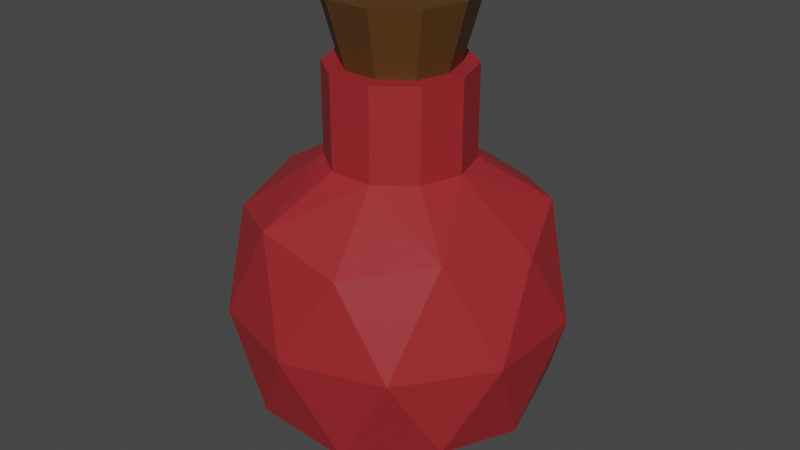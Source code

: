 # Source: MediumPotion.blend  (saved by Blender 2.82.7; exported with 4.5.12 LTS)
import bpy
from mathutils import Matrix  # noqa: F401  (used for matrix-valued properties, if any)

bpy.ops.wm.read_factory_settings(use_empty=True)
scene = bpy.context.scene
scene.name = 'Scene'

# ---- materials (node trees are filled in below, after node groups)
mat_wood = bpy.data.materials.new('Wood')
mat_wood.use_transparent_shadow = False
mat_potion = bpy.data.materials.new('Potion')
mat_potion.use_transparent_shadow = False

# ---- material node trees
mat_wood.use_nodes = True; mat_wood.node_tree.nodes.clear()
_N = mat_wood.node_tree.nodes; _L = mat_wood.node_tree.links
n0 = _N.new('ShaderNodeOutputMaterial'); n0.name = 'Вывод материала'; n0.location = (300, 300)
n1 = _N.new('ShaderNodeBsdfPrincipled'); n1.name = 'Принципиальный BSDF'; n1.location = (10, 300)
n1.distribution = 'GGX'
n1.subsurface_method = 'BURLEY'
n1.inputs[0].default_value = (0.0985, 0.04091, 0.009067, 1.0)
n1.inputs[3].default_value = 1.45
n1.inputs[27].default_value = (0.0, 0.0, 0.0, 1.0)
n1.inputs[28].default_value = 1.0
_L.new(n1.outputs[0], n0.inputs[0])
n0.is_active_output = True
mat_potion.use_nodes = True; mat_potion.node_tree.nodes.clear()
_N = mat_potion.node_tree.nodes; _L = mat_potion.node_tree.links
n0 = _N.new('ShaderNodeOutputMaterial'); n0.name = 'Вывод материала'; n0.location = (300, 300)
n1 = _N.new('ShaderNodeBsdfPrincipled'); n1.name = 'Принципиальный BSDF'; n1.location = (10, 300)
n1.distribution = 'GGX'
n1.subsurface_method = 'BURLEY'
n1.inputs[0].default_value = (0.3424, 0.02118, 0.02518, 1.0)
n1.inputs[3].default_value = 1.45
n1.inputs[27].default_value = (0.0, 0.0, 0.0, 1.0)
n1.inputs[28].default_value = 1.0
_L.new(n1.outputs[0], n0.inputs[0])
n0.is_active_output = True

# ---- world
world_world = bpy.data.worlds.new('World'); scene.world = world_world
world_world.use_nodes = True; world_world.node_tree.nodes.clear()
_N = world_world.node_tree.nodes; _L = world_world.node_tree.links
n0 = _N.new('ShaderNodeOutputWorld'); n0.name = 'World Output'; n0.location = (300, 300)
n1 = _N.new('ShaderNodeBackground'); n1.name = 'Background'; n1.location = (10, 300)
n1.inputs[0].default_value = (0.05088, 0.05088, 0.05088, 1.0)
_L.new(n1.outputs[0], n0.inputs[0])
n0.is_active_output = True
world_world.color = (0.05088, 0.05088, 0.05088)
world_world.use_sun_shadow = False
world_world.sun_shadow_jitter_overblur = 0.0

# ---- meshes
me_plug = bpy.data.meshes.new('Plug')
me_plug.from_pydata([(-0.007571, 0.0233, 0.1036), (0.01982, 0.0144, 0.1036), (0.007502, -0.02309, 0.1036), (0.02428, 8.747e-11, 0.1036), (-0.01964, -0.01427, 0.1036), (-0.01964, 0.01427, 0.1036), (0.007502, 0.02309, 0.1036), (-0.0245, 4.829e-11, 0.1036), (-0.007571, -0.0233, 0.1036), (0.01982, -0.0144, 0.1036), (-0.01007, 0.03099, 0.1328), (0.02636, 0.01915, 0.1328), (0.009976, -0.0307, 0.1328), (0.03228, 1.586e-10, 0.1328), (-0.02612, -0.01898, 0.1328), (-0.02612, 0.01898, 0.1328), (0.009976, 0.0307, 0.1328), (-0.03258, 1.065e-10, 0.1328), (-0.01007, -0.03099, 0.1328), (0.02636, -0.01915, 0.1328)], [], [(5, 7, 17, 15), (9, 3, 13, 19), (0, 5, 15, 10), (6, 0, 10, 16), (2, 9, 19, 12), (7, 4, 14, 17), (3, 1, 11, 13), (4, 8, 18, 14), (8, 2, 12, 18), (1, 6, 16, 11), (17, 14, 15), (14, 18, 10, 15), (16, 10, 18, 12), (12, 19, 11, 16), (13, 11, 19)])
_uv = me_plug.uv_layers.new(name='UVКарта')
_uv.uv.foreach_set('vector', [0.2273, 0.3937, 0.1818, 0.3937, 0.1818, 0.3937, 0.2273, 0.3937, 0.7273, 0.3937, 0.6818, 0.3937, 0.6818, 0.3937, 0.7273, 0.3937, 0.3636, 0.3937, 0.3182, 0.3937, 0.3182, 0.3937, 0.3636, 0.3937, 0.4091, 0.3937, 0.3636, 0.3937, 0.3636, 0.3937, 0.4091, 0.3937, 0.7727, 0.3937, 0.7273, 0.3937, 0.7273, 0.3937, 0.7727, 0.3937, 0.1818, 0.3937, 0.1364, 0.3937, 0.1364, 0.3937, 0.1818, 0.3937, 0.5909, 0.3937, 0.5455, 0.3937, 0.5455, 0.3937, 0.5909, 0.3937, 0.9545, 0.3937, 0.9091, 0.3937, 0.9091, 0.3937, 0.9545, 0.3937, 0.9091, 0.3937, 0.8636, 0.3937, 0.8636, 0.3937, 0.9091, 0.3937, 0.5455, 0.3937, 0.5, 0.3937, 0.5, 0.3937, 0.5455, 0.3937, 0.1818, 0.3937, 0.1364, 0.3937, 0.2273, 0.3937, 0.1364, 0.3937, 0.9091, 0.3937, 0.3636, 0.3937, 0.2273, 0.3937, 0.4091, 0.3937, 0.3636, 0.3937, 0.9091, 0.3937, 0.8636, 0.3937, 0.8636, 0.3937, 0.7273, 0.3937, 0.5455, 0.3937, 0.4091, 0.3937, 0.6818, 0.3937, 0.5455, 0.3937, 0.7273, 0.3937])
me_plug.materials.append(mat_wood)
me_plug.use_remesh_fix_poles = True
me_plug.use_remesh_preserve_attributes = False
me_plug.use_mirror_vertex_groups = False
me_plug.update()
me_potion = bpy.data.meshes.new('Potion')
me_potion.from_pydata([(-0.009815, 0.03021, 0.06336), (0.05358, -0.03893, -0.0385), (-0.02047, -0.06299, -0.0385), (-0.06623, 6.283e-11, -0.0385), (-0.02047, 0.06299, -0.0385), (0.05358, 0.03893, -0.0385), (0.02047, -0.06299, 0.0385), (-0.05358, -0.03893, 0.0385), (-0.05358, 0.03893, 0.0385), (0.02047, 0.06299, 0.0385), (0.06623, 6.283e-11, 0.0385), (0.0257, 0.01867, 0.06335), (-0.009725, -0.02993, -0.06369), (0.02546, -0.0185, -0.06369), (0.01946, -0.05991, -0.04526), (0.06299, 6.283e-11, -0.04526), (0.02546, 0.0185, -0.06369), (-0.03147, 7.537e-11, -0.06369), (-0.05096, -0.03702, -0.04526), (-0.009725, 0.02993, -0.06369), (-0.05096, 0.03702, -0.04526), (0.01946, 0.05991, -0.04526), (0.07042, -0.02288, 0.0), (0.07042, 0.02288, 0.0), (-1.795e-11, -0.07405, 0.0), (0.04352, -0.05991, 0.0), (-0.07042, -0.02288, 0.0), (-0.04352, -0.05991, 0.0), (-0.04352, 0.05991, 0.0), (-0.07042, 0.02288, 0.0), (0.04352, 0.05991, 0.0), (-1.795e-11, 0.07405, 0.0), (0.05096, -0.03702, 0.04526), (-0.01946, -0.05991, 0.04526), (-0.06299, 6.283e-11, 0.04526), (-0.01946, 0.05991, 0.04526), (0.05096, 0.03702, 0.04526), (0.009725, -0.02993, 0.06336), (0.03147, 7.537e-11, 0.06335), (-0.02546, -0.0185, 0.06336), (-0.02546, 0.0185, 0.06336), (0.009725, 0.02993, 0.06336), (-0.03176, 2.458e-11, 0.06336), (-0.009815, -0.03021, 0.06336), (0.0257, -0.01867, 0.06335), (0.009815, 0.03021, -0.06369), (-0.0257, 0.01867, -0.06369), (-0.0257, -0.01867, -0.06369), (0.03176, 2.458e-11, -0.06369), (0.009815, -0.03021, -0.06369), (-0.009725, -0.02993, -0.07075), (0.02546, -0.0185, -0.07075), (0.02546, 0.0185, -0.07075), (-0.03147, 7.537e-11, -0.07075), (-0.009725, 0.02993, -0.07075), (0.009815, 0.03021, -0.07075), (-0.0257, 0.01867, -0.07075), (-0.0257, -0.01867, -0.07075), (0.03176, 2.458e-11, -0.07075), (0.009815, -0.03021, -0.07075), (-0.009815, 0.03021, 0.1036), (0.0257, 0.01867, 0.1036), (0.009725, -0.02993, 0.1036), (0.03147, 7.537e-11, 0.1036), (-0.02546, -0.0185, 0.1036), (-0.02546, 0.0185, 0.1036), (0.009725, 0.02993, 0.1036), (-0.03176, 2.458e-11, 0.1036), (-0.009815, -0.03021, 0.1036), (0.0257, -0.01867, 0.1036), (-0.007571, 0.0233, 0.1036), (0.01982, 0.0144, 0.1036), (0.007502, -0.02309, 0.1036), (0.02428, 8.747e-11, 0.1036), (-0.01964, -0.01427, 0.1036), (-0.01964, 0.01427, 0.1036), (0.007502, 0.02309, 0.1036), (-0.0245, 4.829e-11, 0.1036), (-0.007571, -0.0233, 0.1036), (0.01982, -0.0144, 0.1036)], [], [(16, 48, 58, 52), (1, 13, 15), (19, 45, 55, 54), (45, 16, 52, 55), (48, 13, 51, 58), (1, 15, 22), (2, 14, 24), (3, 18, 26), (4, 20, 28), (5, 21, 30), (1, 22, 25), (2, 24, 27), (3, 26, 29), (4, 28, 31), (5, 30, 23), (6, 32, 37), (7, 33, 39), (8, 34, 40), (9, 35, 41), (10, 36, 38), (47, 17, 53, 57), (38, 36, 41, 11), (36, 9, 41), (17, 46, 56, 53), (41, 35, 40, 0), (35, 8, 40), (49, 12, 50, 59), (40, 34, 39, 42), (34, 7, 39), (12, 47, 57, 50), (39, 33, 37, 43), (33, 6, 37), (13, 49, 59, 51), (37, 32, 38, 44), (32, 10, 38), (23, 36, 10), (23, 30, 36), (30, 9, 36), (31, 35, 9), (31, 28, 35), (28, 8, 35), (29, 34, 8), (29, 26, 34), (26, 7, 34), (27, 33, 7), (27, 24, 33), (24, 6, 33), (25, 32, 6), (25, 22, 32), (22, 10, 32), (30, 31, 9), (30, 21, 31), (21, 4, 31), (28, 29, 8), (28, 20, 29), (20, 3, 29), (26, 27, 7), (26, 18, 27), (18, 2, 27), (24, 25, 6), (24, 14, 25), (14, 1, 25), (22, 23, 10), (22, 15, 23), (15, 5, 23), (16, 21, 5), (16, 45, 19, 21), (19, 4, 21), (19, 20, 4), (19, 46, 17, 20), (17, 3, 20), (17, 18, 3), (17, 47, 12, 18), (12, 2, 18), (15, 16, 5), (15, 13, 48, 16), (46, 19, 54, 56), (12, 14, 2), (12, 49, 13, 14), (13, 1, 14), (11, 41, 66, 61), (40, 42, 67, 65), (37, 44, 69, 62), (41, 0, 60, 66), (44, 38, 63, 69), (39, 43, 68, 64), (43, 37, 62, 68), (38, 11, 61, 63), (42, 39, 64, 67), (0, 40, 65, 60), (61, 66, 76, 71), (65, 67, 77, 75), (69, 63, 73, 79), (60, 65, 75, 70), (66, 60, 70, 76), (62, 69, 79, 72), (67, 64, 74, 77), (63, 61, 71, 73), (64, 68, 78, 74), (68, 62, 72, 78), (54, 53, 56), (53, 54, 55, 57), (52, 50, 57, 55), (59, 50, 52, 58), (51, 59, 58)])
_uv = me_potion.uv_layers.new(name='UVКарта')
_uv.uv.foreach_set('vector', [0.5909, 0.07873, 0.6364, 0.07873, 0.6364, 0.07873, 0.5909, 0.07873, 0.7273, 0.1575, 0.6818, 0.07873, 0.6364, 0.1575, 0.4091, 0.07873, 0.4545, 0.07873, 0.4545, 0.07873, 0.4091, 0.07873, 0.4545, 0.07873, 0.5, 0.07873, 0.5, 0.07873, 0.4545, 0.07873, 0.6364, 0.07873, 0.6818, 0.07873, 0.6818, 0.07873, 0.6364, 0.07873, 0.7273, 0.1575, 0.6364, 0.1575, 0.6818, 0.2362, 0.9091, 0.1575, 0.8182, 0.1575, 0.8636, 0.2362, 0.1818, 0.1575, 0.09091, 0.1575, 0.1364, 0.2362, 0.3636, 0.1575, 0.2727, 0.1575, 0.3182, 0.2362, 0.5455, 0.1575, 0.4545, 0.1575, 0.5, 0.2362, 0.7273, 0.1575, 0.6818, 0.2362, 0.7727, 0.2362, 0.9091, 0.1575, 0.8636, 0.2362, 0.9545, 0.2362, 0.1818, 0.1575, 0.1364, 0.2362, 0.2273, 0.2362, 0.3636, 0.1575, 0.3182, 0.2362, 0.4091, 0.2362, 0.5455, 0.1575, 0.5, 0.2362, 0.5909, 0.2362, 0.8182, 0.3149, 0.7273, 0.3149, 0.7727, 0.3937, 1.0, 0.3149, 0.9091, 0.3149, 0.9545, 0.3937, 0.2727, 0.3149, 0.1818, 0.3149, 0.2273, 0.3937, 0.4545, 0.3149, 0.3636, 0.3149, 0.4091, 0.3937, 0.6364, 0.3149, 0.5455, 0.3149, 0.5909, 0.3937, 0.09091, 0.07873, 0.1364, 0.07873, 0.1364, 0.07873, 0.09091, 0.07873, 0.5909, 0.3937, 0.5455, 0.3149, 0.5, 0.3937, 0.5455, 0.3937, 0.5455, 0.3149, 0.4545, 0.3149, 0.5, 0.3937, 0.2273, 0.07873, 0.2727, 0.07873, 0.2727, 0.07873, 0.2273, 0.07873, 0.4091, 0.3937, 0.3636, 0.3149, 0.3182, 0.3937, 0.3636, 0.3937, 0.3636, 0.3149, 0.2727, 0.3149, 0.3182, 0.3937, 0.8182, 0.07873, 0.8636, 0.07873, 0.8636, 0.07873, 0.8182, 0.07873, 0.2273, 0.3937, 0.1818, 0.3149, 0.1364, 0.3937, 0.1818, 0.3937, 0.1818, 0.3149, 0.09091, 0.3149, 0.1364, 0.3937, 0.04545, 0.07873, 0.09091, 0.07873, 0.09091, 0.07873, 0.04545, 0.07873, 0.9545, 0.3937, 0.9091, 0.3149, 0.8636, 0.3937, 0.9091, 0.3937, 0.9091, 0.3149, 0.8182, 0.3149, 0.8636, 0.3937, 0.7727, 0.07873, 0.8182, 0.07873, 0.8182, 0.07873, 0.7727, 0.07873, 0.7727, 0.3937, 0.7273, 0.3149, 0.6818, 0.3937, 0.7273, 0.3937, 0.7273, 0.3149, 0.6364, 0.3149, 0.6818, 0.3937, 0.5909, 0.2362, 0.5455, 0.3149, 0.6364, 0.3149, 0.5909, 0.2362, 0.5, 0.2362, 0.5455, 0.3149, 0.5, 0.2362, 0.4545, 0.3149, 0.5455, 0.3149, 0.4091, 0.2362, 0.3636, 0.3149, 0.4545, 0.3149, 0.4091, 0.2362, 0.3182, 0.2362, 0.3636, 0.3149, 0.3182, 0.2362, 0.2727, 0.3149, 0.3636, 0.3149, 0.2273, 0.2362, 0.1818, 0.3149, 0.2727, 0.3149, 0.2273, 0.2362, 0.1364, 0.2362, 0.1818, 0.3149, 0.1364, 0.2362, 0.09091, 0.3149, 0.1818, 0.3149, 0.9545, 0.2362, 0.9091, 0.3149, 1.0, 0.3149, 0.9545, 0.2362, 0.8636, 0.2362, 0.9091, 0.3149, 0.8636, 0.2362, 0.8182, 0.3149, 0.9091, 0.3149, 0.7727, 0.2362, 0.7273, 0.3149, 0.8182, 0.3149, 0.7727, 0.2362, 0.6818, 0.2362, 0.7273, 0.3149, 0.6818, 0.2362, 0.6364, 0.3149, 0.7273, 0.3149, 0.5, 0.2362, 0.4091, 0.2362, 0.4545, 0.3149, 0.5, 0.2362, 0.4545, 0.1575, 0.4091, 0.2362, 0.4545, 0.1575, 0.3636, 0.1575, 0.4091, 0.2362, 0.3182, 0.2362, 0.2273, 0.2362, 0.2727, 0.3149, 0.3182, 0.2362, 0.2727, 0.1575, 0.2273, 0.2362, 0.2727, 0.1575, 0.1818, 0.1575, 0.2273, 0.2362, 0.1364, 0.2362, 0.04545, 0.2362, 0.09091, 0.3149, 0.1364, 0.2362, 0.09091, 0.1575, 0.04545, 0.2362, 0.09091, 0.1575, 0.0, 0.1575, 0.04545, 0.2362, 0.8636, 0.2362, 0.7727, 0.2362, 0.8182, 0.3149, 0.8636, 0.2362, 0.8182, 0.1575, 0.7727, 0.2362, 0.8182, 0.1575, 0.7273, 0.1575, 0.7727, 0.2362, 0.6818, 0.2362, 0.5909, 0.2362, 0.6364, 0.3149, 0.6818, 0.2362, 0.6364, 0.1575, 0.5909, 0.2362, 0.6364, 0.1575, 0.5455, 0.1575, 0.5909, 0.2362, 0.5, 0.07873, 0.4545, 0.1575, 0.5455, 0.1575, 0.5, 0.07873, 0.4545, 0.07873, 0.4091, 0.07873, 0.4545, 0.1575, 0.4091, 0.07873, 0.3636, 0.1575, 0.4545, 0.1575, 0.3182, 0.07873, 0.2727, 0.1575, 0.3636, 0.1575, 0.3182, 0.07873, 0.2727, 0.07873, 0.2273, 0.07873, 0.2727, 0.1575, 0.2273, 0.07873, 0.1818, 0.1575, 0.2727, 0.1575, 0.1364, 0.07873, 0.09091, 0.1575, 0.1818, 0.1575, 0.1364, 0.07873, 0.09091, 0.07873, 0.04545, 0.07873, 0.09091, 0.1575, 0.04545, 0.07873, 0.0, 0.1575, 0.09091, 0.1575, 0.6364, 0.1575, 0.5909, 0.07873, 0.5455, 0.1575, 0.6364, 0.1575, 0.6818, 0.07873, 0.6364, 0.07873, 0.5909, 0.07873, 0.2727, 0.07873, 0.3182, 0.07873, 0.3182, 0.07873, 0.2727, 0.07873, 0.8636, 0.07873, 0.8182, 0.1575, 0.9091, 0.1575, 0.8636, 0.07873, 0.8182, 0.07873, 0.7727, 0.07873, 0.8182, 0.1575, 0.7727, 0.07873, 0.7273, 0.1575, 0.8182, 0.1575, 0.5455, 0.3937, 0.5, 0.3937, 0.5, 0.3937, 0.5455, 0.3937, 0.2273, 0.3937, 0.1818, 0.3937, 0.1818, 0.3937, 0.2273, 0.3937, 0.7727, 0.3937, 0.7273, 0.3937, 0.7273, 0.3937, 0.7727, 0.3937, 0.4091, 0.3937, 0.3636, 0.3937, 0.3636, 0.3937, 0.4091, 0.3937, 0.7273, 0.3937, 0.6818, 0.3937, 0.6818, 0.3937, 0.7273, 0.3937, 0.9545, 0.3937, 0.9091, 0.3937, 0.9091, 0.3937, 0.9545, 0.3937, 0.9091, 0.3937, 0.8636, 0.3937, 0.8636, 0.3937, 0.9091, 0.3937, 0.5909, 0.3937, 0.5455, 0.3937, 0.5455, 0.3937, 0.5909, 0.3937, 0.1818, 0.3937, 0.1364, 0.3937, 0.1364, 0.3937, 0.1818, 0.3937, 0.3636, 0.3937, 0.3182, 0.3937, 0.3182, 0.3937, 0.3636, 0.3937, 0.5455, 0.3937, 0.5, 0.3937, 0.5, 0.3937, 0.5455, 0.3937, 0.2273, 0.3937, 0.1818, 0.3937, 0.1818, 0.3937, 0.2273, 0.3937, 0.7273, 0.3937, 0.6818, 0.3937, 0.6818, 0.3937, 0.7273, 0.3937, 0.3636, 0.3937, 0.3182, 0.3937, 0.3182, 0.3937, 0.3636, 0.3937, 0.4091, 0.3937, 0.3636, 0.3937, 0.3636, 0.3937, 0.4091, 0.3937, 0.7727, 0.3937, 0.7273, 0.3937, 0.7273, 0.3937, 0.7727, 0.3937, 0.1818, 0.3937, 0.1364, 0.3937, 0.1364, 0.3937, 0.1818, 0.3937, 0.5909, 0.3937, 0.5455, 0.3937, 0.5455, 0.3937, 0.5909, 0.3937, 0.9545, 0.3937, 0.9091, 0.3937, 0.9091, 0.3937, 0.9545, 0.3937, 0.9091, 0.3937, 0.8636, 0.3937, 0.8636, 0.3937, 0.9091, 0.3937, 0.4091, 0.07873, 0.1364, 0.07873, 0.2727, 0.07873, 0.1364, 0.07873, 0.4091, 0.07873, 0.4545, 0.07873, 0.09091, 0.07873, 0.5909, 0.07873, 0.8636, 0.07873, 0.09091, 0.07873, 0.4545, 0.07873, 0.8182, 0.07873, 0.8636, 0.07873, 0.5909, 0.07873, 0.6364, 0.07873, 0.7727, 0.07873, 0.8182, 0.07873, 0.6364, 0.07873])
me_potion.materials.append(mat_potion)
me_potion.use_remesh_fix_poles = True
me_potion.use_remesh_preserve_attributes = False
me_potion.use_mirror_vertex_groups = False
me_potion.update()

# ---- objects
ob_plug = bpy.data.objects.new('Plug', me_plug)
ob_potion = bpy.data.objects.new('Potion', me_potion)

# ---- transforms, parenting, visibility, modifiers, constraints
ob_plug.location = (0.0, 0.0, 0.0)
ob_plug.scale = (1.505, 1.505, 1.505)
ob_plug.lineart.crease_threshold = 0.0
ob_potion.location = (0.0, 0.0, 0.0)
ob_potion.scale = (1.505, 1.505, 1.505)
ob_potion.lineart.crease_threshold = 0.0

# ---- collection membership
scene.collection.objects.link(ob_plug)
scene.collection.objects.link(ob_potion)

# ---- scene / render settings (as saved in the file)
scene.frame_start = 1; scene.frame_end = 250; scene.frame_set(1)
scene.render.engine = 'BLENDER_EEVEE_NEXT'
scene.cycles.use_denoising = False
scene.cycles.samples = 128
scene.cycles.sampling_pattern = 'TABULATED_SOBOL'
scene.cycles.use_adaptive_sampling = False
scene.cycles.use_light_tree = False
scene.view_settings.view_transform = 'Filmic'
bpy.context.view_layer.update()

# ---- added for rendering (the .blend has no active camera and no usable light): camera, sun
cam_auto = bpy.data.cameras.new('AutoCamera')
cam_auto.lens = 50.0
cam_auto.sensor_width = 36.0
cam_auto.clip_end = 1000.0
ob_auto_camera = bpy.data.objects.new('AutoCamera', cam_auto)
scene.collection.objects.link(ob_auto_camera)
ob_auto_camera.location = (0.401556, -0.481867, 0.367921)
ob_auto_camera.rotation_euler = (1.09748, -7.21219e-08, 0.694738)
scene.camera = ob_auto_camera
light_auto_sun = bpy.data.lights.new('AutoSun', 'SUN')
light_auto_sun.energy = 3.0
light_auto_sun.angle = 0.0523599
ob_auto_sun = bpy.data.objects.new('AutoSun', light_auto_sun)
scene.collection.objects.link(ob_auto_sun)
ob_auto_sun.rotation_euler = (0.872665, 0.174533, 0.523599)
bpy.context.view_layer.update()
